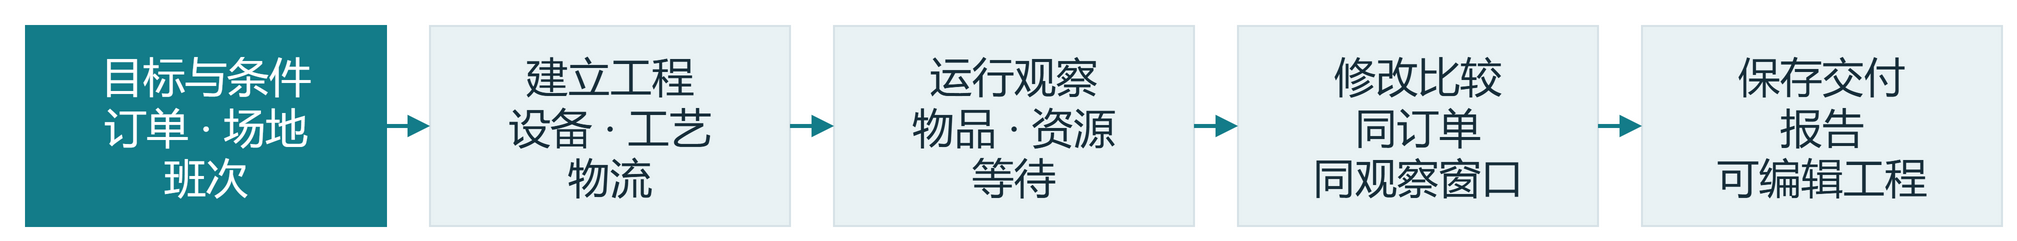

The diagram above was exported from draw.io. Its source (the exported page's mxGraphModel, read from the mxfile embedded in the PNG):
<mxGraphModel dx="1000" dy="140" grid="0" page="0" pageWidth="1000" pageHeight="140">
  <root>
    <mxCell id="0" />
    <mxCell id="1" parent="0" />
    <mxCell id="phase0" value="目标与条件&#10;订单 · 场地&#10;班次" style="rounded=0;whiteSpace=wrap;html=0;fontFamily=Microsoft YaHei;fontSize=21;fontColor=#FFFFFF;fillColor=#137C89;strokeColor=#137C89;spacing=14;align=center;verticalAlign=middle;" vertex="1" parent="1">
      <mxGeometry as="geometry" x="10" y="20" width="180" height="100" />
    </mxCell>
    <mxCell id="phase1" value="建立工程&#10;设备 · 工艺&#10;物流" style="rounded=0;whiteSpace=wrap;html=0;fontFamily=Microsoft YaHei;fontSize=21;fontColor=#172E3A;fillColor=#E9F2F4;strokeColor=#D7E2E7;spacing=14;align=center;verticalAlign=middle;" vertex="1" parent="1">
      <mxGeometry as="geometry" x="212" y="20" width="180" height="100" />
    </mxCell>
    <mxCell id="phase2" value="运行观察&#10;物品 · 资源&#10;等待" style="rounded=0;whiteSpace=wrap;html=0;fontFamily=Microsoft YaHei;fontSize=21;fontColor=#172E3A;fillColor=#E9F2F4;strokeColor=#D7E2E7;spacing=14;align=center;verticalAlign=middle;" vertex="1" parent="1">
      <mxGeometry as="geometry" x="414" y="20" width="180" height="100" />
    </mxCell>
    <mxCell id="phase3" value="修改比较&#10;同订单&#10;同观察窗口" style="rounded=0;whiteSpace=wrap;html=0;fontFamily=Microsoft YaHei;fontSize=21;fontColor=#172E3A;fillColor=#E9F2F4;strokeColor=#D7E2E7;spacing=14;align=center;verticalAlign=middle;" vertex="1" parent="1">
      <mxGeometry as="geometry" x="616" y="20" width="180" height="100" />
    </mxCell>
    <mxCell id="phase4" value="保存交付&#10;报告&#10;可编辑工程" style="rounded=0;whiteSpace=wrap;html=0;fontFamily=Microsoft YaHei;fontSize=21;fontColor=#172E3A;fillColor=#E9F2F4;strokeColor=#D7E2E7;spacing=14;align=center;verticalAlign=middle;" vertex="1" parent="1">
      <mxGeometry as="geometry" x="818" y="20" width="180" height="100" />
    </mxCell>
    <mxCell id="e0" value="" style="edgeStyle=orthogonalEdgeStyle;rounded=0;html=0;endArrow=block;strokeWidth=2;strokeColor=#137C89;fontFamily=Microsoft YaHei;fontSize=17;fontColor=#607580;labelBackgroundColor=#FFFFFF;" edge="1" parent="1" source="phase0" target="phase1">
      <mxGeometry as="geometry" relative="1" />
    </mxCell>
    <mxCell id="e1" value="" style="edgeStyle=orthogonalEdgeStyle;rounded=0;html=0;endArrow=block;strokeWidth=2;strokeColor=#137C89;fontFamily=Microsoft YaHei;fontSize=17;fontColor=#607580;labelBackgroundColor=#FFFFFF;" edge="1" parent="1" source="phase1" target="phase2">
      <mxGeometry as="geometry" relative="1" />
    </mxCell>
    <mxCell id="e2" value="" style="edgeStyle=orthogonalEdgeStyle;rounded=0;html=0;endArrow=block;strokeWidth=2;strokeColor=#137C89;fontFamily=Microsoft YaHei;fontSize=17;fontColor=#607580;labelBackgroundColor=#FFFFFF;" edge="1" parent="1" source="phase2" target="phase3">
      <mxGeometry as="geometry" relative="1" />
    </mxCell>
    <mxCell id="e3" value="" style="edgeStyle=orthogonalEdgeStyle;rounded=0;html=0;endArrow=block;strokeWidth=2;strokeColor=#137C89;fontFamily=Microsoft YaHei;fontSize=17;fontColor=#607580;labelBackgroundColor=#FFFFFF;" edge="1" parent="1" source="phase3" target="phase4">
      <mxGeometry as="geometry" relative="1" />
    </mxCell>
  </root>
</mxGraphModel>